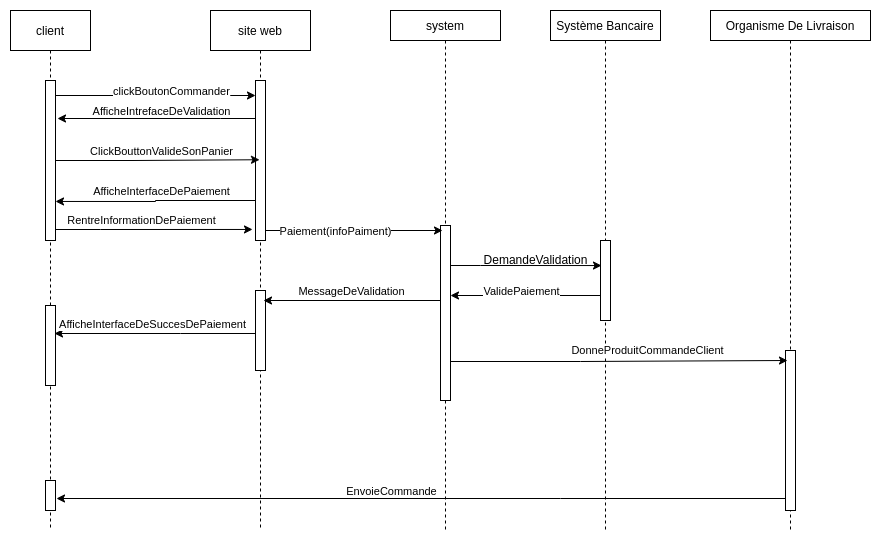

The diagram above was exported from draw.io. Its source (the exported page's mxGraphModel, read from the mxfile embedded in the PNG):
<mxGraphModel dx="1422" dy="702" grid="1" gridSize="10" guides="1" tooltips="1" connect="1" arrows="1" fold="1" page="1" pageScale="1" pageWidth="850" pageHeight="1100" math="0" shadow="0">
  <root>
    <mxCell id="0" />
    <mxCell id="1" parent="0" />
    <mxCell id="3nuBFxr9cyL0pnOWT2aG-1" value="client" style="shape=umlLifeline;perimeter=lifelinePerimeter;container=1;collapsible=0;recursiveResize=0;rounded=0;shadow=0;strokeWidth=1;" parent="1" vertex="1">
      <mxGeometry x="150" y="80" width="80" height="520" as="geometry" />
    </mxCell>
    <mxCell id="vMxNxnTzgzw3nt4t-KYz-25" value="" style="html=1;points=[];perimeter=orthogonalPerimeter;" vertex="1" parent="3nuBFxr9cyL0pnOWT2aG-1">
      <mxGeometry x="35" y="70" width="10" height="160" as="geometry" />
    </mxCell>
    <mxCell id="vMxNxnTzgzw3nt4t-KYz-99" value="" style="html=1;points=[];perimeter=orthogonalPerimeter;" vertex="1" parent="3nuBFxr9cyL0pnOWT2aG-1">
      <mxGeometry x="35" y="295" width="10" height="80" as="geometry" />
    </mxCell>
    <mxCell id="vMxNxnTzgzw3nt4t-KYz-107" value="" style="html=1;points=[];perimeter=orthogonalPerimeter;" vertex="1" parent="3nuBFxr9cyL0pnOWT2aG-1">
      <mxGeometry x="35" y="470" width="10" height="30" as="geometry" />
    </mxCell>
    <mxCell id="3nuBFxr9cyL0pnOWT2aG-5" value="site web" style="shape=umlLifeline;perimeter=lifelinePerimeter;container=1;collapsible=0;recursiveResize=0;rounded=0;shadow=0;strokeWidth=1;" parent="1" vertex="1">
      <mxGeometry x="350" y="80" width="100" height="520" as="geometry" />
    </mxCell>
    <mxCell id="vMxNxnTzgzw3nt4t-KYz-26" value="" style="html=1;points=[];perimeter=orthogonalPerimeter;" vertex="1" parent="3nuBFxr9cyL0pnOWT2aG-5">
      <mxGeometry x="45" y="70" width="10" height="160" as="geometry" />
    </mxCell>
    <mxCell id="vMxNxnTzgzw3nt4t-KYz-96" value="" style="html=1;points=[];perimeter=orthogonalPerimeter;" vertex="1" parent="3nuBFxr9cyL0pnOWT2aG-5">
      <mxGeometry x="45" y="280" width="10" height="80" as="geometry" />
    </mxCell>
    <mxCell id="vMxNxnTzgzw3nt4t-KYz-24" value="system" style="shape=umlLifeline;perimeter=lifelinePerimeter;container=1;collapsible=0;recursiveResize=0;rounded=0;shadow=0;strokeWidth=1;size=30;" vertex="1" parent="1">
      <mxGeometry x="530" y="80" width="110" height="520" as="geometry" />
    </mxCell>
    <mxCell id="vMxNxnTzgzw3nt4t-KYz-88" value="" style="html=1;points=[];perimeter=orthogonalPerimeter;" vertex="1" parent="vMxNxnTzgzw3nt4t-KYz-24">
      <mxGeometry x="50" y="215" width="10" height="175" as="geometry" />
    </mxCell>
    <mxCell id="vMxNxnTzgzw3nt4t-KYz-27" style="edgeStyle=orthogonalEdgeStyle;rounded=0;orthogonalLoop=1;jettySize=auto;html=1;" edge="1" parent="1" source="vMxNxnTzgzw3nt4t-KYz-25" target="vMxNxnTzgzw3nt4t-KYz-26">
      <mxGeometry relative="1" as="geometry">
        <Array as="points">
          <mxPoint x="370" y="165" />
          <mxPoint x="370" y="165" />
        </Array>
      </mxGeometry>
    </mxCell>
    <mxCell id="vMxNxnTzgzw3nt4t-KYz-28" value="clickBoutonCommander" style="edgeLabel;html=1;align=center;verticalAlign=middle;resizable=0;points=[];" vertex="1" connectable="0" parent="vMxNxnTzgzw3nt4t-KYz-27">
      <mxGeometry x="-0.1" y="3" relative="1" as="geometry">
        <mxPoint x="25" y="-2" as="offset" />
      </mxGeometry>
    </mxCell>
    <mxCell id="vMxNxnTzgzw3nt4t-KYz-39" style="edgeStyle=orthogonalEdgeStyle;rounded=0;orthogonalLoop=1;jettySize=auto;html=1;" edge="1" parent="1" source="vMxNxnTzgzw3nt4t-KYz-26">
      <mxGeometry relative="1" as="geometry">
        <mxPoint x="197" y="188" as="targetPoint" />
        <Array as="points">
          <mxPoint x="360" y="188" />
          <mxPoint x="360" y="188" />
        </Array>
      </mxGeometry>
    </mxCell>
    <mxCell id="vMxNxnTzgzw3nt4t-KYz-40" value="AfficheIntrefaceDeValidation" style="edgeLabel;html=1;align=center;verticalAlign=middle;resizable=0;points=[];" vertex="1" connectable="0" parent="vMxNxnTzgzw3nt4t-KYz-39">
      <mxGeometry x="0.1515" y="2" relative="1" as="geometry">
        <mxPoint x="19" y="-10" as="offset" />
      </mxGeometry>
    </mxCell>
    <mxCell id="vMxNxnTzgzw3nt4t-KYz-80" style="edgeStyle=orthogonalEdgeStyle;rounded=0;orthogonalLoop=1;jettySize=auto;html=1;entryX=0.49;entryY=0.287;entryDx=0;entryDy=0;entryPerimeter=0;" edge="1" parent="1" source="vMxNxnTzgzw3nt4t-KYz-25" target="3nuBFxr9cyL0pnOWT2aG-5">
      <mxGeometry relative="1" as="geometry" />
    </mxCell>
    <mxCell id="vMxNxnTzgzw3nt4t-KYz-81" value="ClickBouttonValideSonPanier" style="edgeLabel;html=1;align=center;verticalAlign=middle;resizable=0;points=[];" vertex="1" connectable="0" parent="vMxNxnTzgzw3nt4t-KYz-80">
      <mxGeometry x="0.1309" y="2" relative="1" as="geometry">
        <mxPoint x="-10" y="-7" as="offset" />
      </mxGeometry>
    </mxCell>
    <mxCell id="vMxNxnTzgzw3nt4t-KYz-83" style="edgeStyle=orthogonalEdgeStyle;rounded=0;orthogonalLoop=1;jettySize=auto;html=1;entryX=1;entryY=0.756;entryDx=0;entryDy=0;entryPerimeter=0;" edge="1" parent="1" source="vMxNxnTzgzw3nt4t-KYz-26" target="vMxNxnTzgzw3nt4t-KYz-25">
      <mxGeometry relative="1" as="geometry">
        <Array as="points">
          <mxPoint x="295" y="270" />
          <mxPoint x="295" y="271" />
        </Array>
      </mxGeometry>
    </mxCell>
    <mxCell id="vMxNxnTzgzw3nt4t-KYz-84" value="AfficheInterfaceDePaiement" style="edgeLabel;html=1;align=center;verticalAlign=middle;resizable=0;points=[];" vertex="1" connectable="0" parent="vMxNxnTzgzw3nt4t-KYz-83">
      <mxGeometry x="-0.2537" y="-2" relative="1" as="geometry">
        <mxPoint x="-20" y="-8" as="offset" />
      </mxGeometry>
    </mxCell>
    <mxCell id="vMxNxnTzgzw3nt4t-KYz-85" style="edgeStyle=orthogonalEdgeStyle;rounded=0;orthogonalLoop=1;jettySize=auto;html=1;entryX=-0.3;entryY=0.931;entryDx=0;entryDy=0;entryPerimeter=0;" edge="1" parent="1" source="vMxNxnTzgzw3nt4t-KYz-25" target="vMxNxnTzgzw3nt4t-KYz-26">
      <mxGeometry relative="1" as="geometry">
        <Array as="points">
          <mxPoint x="240" y="299" />
          <mxPoint x="240" y="299" />
        </Array>
      </mxGeometry>
    </mxCell>
    <mxCell id="vMxNxnTzgzw3nt4t-KYz-86" value="RentreInformationDePaiement" style="edgeLabel;html=1;align=center;verticalAlign=middle;resizable=0;points=[];" vertex="1" connectable="0" parent="vMxNxnTzgzw3nt4t-KYz-85">
      <mxGeometry x="-0.2386" y="-3" relative="1" as="geometry">
        <mxPoint x="10" y="-12" as="offset" />
      </mxGeometry>
    </mxCell>
    <mxCell id="vMxNxnTzgzw3nt4t-KYz-87" value="Système Bancaire" style="shape=umlLifeline;perimeter=lifelinePerimeter;container=1;collapsible=0;recursiveResize=0;rounded=0;shadow=0;strokeWidth=1;size=30;" vertex="1" parent="1">
      <mxGeometry x="690" y="80" width="110" height="520" as="geometry" />
    </mxCell>
    <mxCell id="vMxNxnTzgzw3nt4t-KYz-91" value="" style="html=1;points=[];perimeter=orthogonalPerimeter;" vertex="1" parent="vMxNxnTzgzw3nt4t-KYz-87">
      <mxGeometry x="50" y="230" width="10" height="80" as="geometry" />
    </mxCell>
    <mxCell id="vMxNxnTzgzw3nt4t-KYz-89" style="edgeStyle=orthogonalEdgeStyle;rounded=0;orthogonalLoop=1;jettySize=auto;html=1;" edge="1" parent="1" source="vMxNxnTzgzw3nt4t-KYz-26">
      <mxGeometry relative="1" as="geometry">
        <mxPoint x="582" y="300" as="targetPoint" />
        <Array as="points">
          <mxPoint x="582" y="300" />
        </Array>
      </mxGeometry>
    </mxCell>
    <mxCell id="vMxNxnTzgzw3nt4t-KYz-90" value="Paiement(infoPaiment)" style="edgeLabel;html=1;align=center;verticalAlign=middle;resizable=0;points=[];" vertex="1" connectable="0" parent="vMxNxnTzgzw3nt4t-KYz-89">
      <mxGeometry x="-0.2203" relative="1" as="geometry">
        <mxPoint as="offset" />
      </mxGeometry>
    </mxCell>
    <mxCell id="vMxNxnTzgzw3nt4t-KYz-92" style="edgeStyle=orthogonalEdgeStyle;rounded=0;orthogonalLoop=1;jettySize=auto;html=1;entryX=0.1;entryY=0.313;entryDx=0;entryDy=0;entryPerimeter=0;" edge="1" parent="1" source="vMxNxnTzgzw3nt4t-KYz-88" target="vMxNxnTzgzw3nt4t-KYz-91">
      <mxGeometry relative="1" as="geometry">
        <Array as="points">
          <mxPoint x="620" y="335" />
          <mxPoint x="620" y="335" />
        </Array>
      </mxGeometry>
    </mxCell>
    <mxCell id="vMxNxnTzgzw3nt4t-KYz-93" value="DemandeValidation" style="text;html=1;align=center;verticalAlign=middle;resizable=0;points=[];autosize=1;strokeColor=none;fillColor=none;" vertex="1" parent="1">
      <mxGeometry x="610" y="315" width="130" height="30" as="geometry" />
    </mxCell>
    <mxCell id="vMxNxnTzgzw3nt4t-KYz-94" style="edgeStyle=orthogonalEdgeStyle;rounded=0;orthogonalLoop=1;jettySize=auto;html=1;" edge="1" parent="1" source="vMxNxnTzgzw3nt4t-KYz-91">
      <mxGeometry relative="1" as="geometry">
        <mxPoint x="590" y="365" as="targetPoint" />
        <Array as="points">
          <mxPoint x="680" y="365" />
          <mxPoint x="680" y="365" />
        </Array>
      </mxGeometry>
    </mxCell>
    <mxCell id="vMxNxnTzgzw3nt4t-KYz-95" value="ValidePaiement" style="edgeLabel;html=1;align=center;verticalAlign=middle;resizable=0;points=[];" vertex="1" connectable="0" parent="vMxNxnTzgzw3nt4t-KYz-94">
      <mxGeometry x="0.28" y="-2" relative="1" as="geometry">
        <mxPoint x="16" y="-3" as="offset" />
      </mxGeometry>
    </mxCell>
    <mxCell id="vMxNxnTzgzw3nt4t-KYz-97" style="edgeStyle=orthogonalEdgeStyle;rounded=0;orthogonalLoop=1;jettySize=auto;html=1;" edge="1" parent="1" source="vMxNxnTzgzw3nt4t-KYz-88">
      <mxGeometry relative="1" as="geometry">
        <mxPoint x="403" y="370" as="targetPoint" />
        <Array as="points">
          <mxPoint x="403" y="370" />
        </Array>
      </mxGeometry>
    </mxCell>
    <mxCell id="vMxNxnTzgzw3nt4t-KYz-98" value="MessageDeValidation" style="edgeLabel;html=1;align=center;verticalAlign=middle;resizable=0;points=[];" vertex="1" connectable="0" parent="vMxNxnTzgzw3nt4t-KYz-97">
      <mxGeometry x="-0.2768" y="-3" relative="1" as="geometry">
        <mxPoint x="-26" y="-7" as="offset" />
      </mxGeometry>
    </mxCell>
    <mxCell id="vMxNxnTzgzw3nt4t-KYz-100" style="edgeStyle=orthogonalEdgeStyle;rounded=0;orthogonalLoop=1;jettySize=auto;html=1;entryX=0.9;entryY=0.35;entryDx=0;entryDy=0;entryPerimeter=0;" edge="1" parent="1" source="vMxNxnTzgzw3nt4t-KYz-96" target="vMxNxnTzgzw3nt4t-KYz-99">
      <mxGeometry relative="1" as="geometry">
        <Array as="points">
          <mxPoint x="320" y="403" />
          <mxPoint x="320" y="403" />
        </Array>
      </mxGeometry>
    </mxCell>
    <mxCell id="vMxNxnTzgzw3nt4t-KYz-101" value="AfficheInterfaceDeSuccesDePaiement" style="edgeLabel;html=1;align=center;verticalAlign=middle;resizable=0;points=[];" vertex="1" connectable="0" parent="vMxNxnTzgzw3nt4t-KYz-100">
      <mxGeometry x="-0.2451" y="1" relative="1" as="geometry">
        <mxPoint x="-28" y="-11" as="offset" />
      </mxGeometry>
    </mxCell>
    <mxCell id="vMxNxnTzgzw3nt4t-KYz-102" value="Organisme De Livraison" style="shape=umlLifeline;perimeter=lifelinePerimeter;container=1;collapsible=0;recursiveResize=0;rounded=0;shadow=0;strokeWidth=1;size=30;" vertex="1" parent="1">
      <mxGeometry x="850" y="80" width="160" height="520" as="geometry" />
    </mxCell>
    <mxCell id="vMxNxnTzgzw3nt4t-KYz-103" value="" style="html=1;points=[];perimeter=orthogonalPerimeter;" vertex="1" parent="vMxNxnTzgzw3nt4t-KYz-102">
      <mxGeometry x="75" y="340" width="10" height="160" as="geometry" />
    </mxCell>
    <mxCell id="vMxNxnTzgzw3nt4t-KYz-104" style="edgeStyle=orthogonalEdgeStyle;rounded=0;orthogonalLoop=1;jettySize=auto;html=1;" edge="1" parent="1" source="vMxNxnTzgzw3nt4t-KYz-88">
      <mxGeometry relative="1" as="geometry">
        <mxPoint x="927" y="430" as="targetPoint" />
        <Array as="points">
          <mxPoint x="720" y="431" />
          <mxPoint x="720" y="431" />
        </Array>
      </mxGeometry>
    </mxCell>
    <mxCell id="vMxNxnTzgzw3nt4t-KYz-105" value="DonneProduitCommandeClient" style="edgeLabel;html=1;align=center;verticalAlign=middle;resizable=0;points=[];" vertex="1" connectable="0" parent="vMxNxnTzgzw3nt4t-KYz-104">
      <mxGeometry x="0.1691" relative="1" as="geometry">
        <mxPoint y="-11" as="offset" />
      </mxGeometry>
    </mxCell>
    <mxCell id="vMxNxnTzgzw3nt4t-KYz-108" style="edgeStyle=orthogonalEdgeStyle;rounded=0;orthogonalLoop=1;jettySize=auto;html=1;entryX=1.1;entryY=0.6;entryDx=0;entryDy=0;entryPerimeter=0;" edge="1" parent="1" source="vMxNxnTzgzw3nt4t-KYz-103" target="vMxNxnTzgzw3nt4t-KYz-107">
      <mxGeometry relative="1" as="geometry">
        <Array as="points">
          <mxPoint x="700" y="568" />
          <mxPoint x="700" y="568" />
        </Array>
      </mxGeometry>
    </mxCell>
    <mxCell id="vMxNxnTzgzw3nt4t-KYz-109" value="EnvoieCommande" style="edgeLabel;html=1;align=center;verticalAlign=middle;resizable=0;points=[];" vertex="1" connectable="0" parent="vMxNxnTzgzw3nt4t-KYz-108">
      <mxGeometry x="0.0617" y="2" relative="1" as="geometry">
        <mxPoint x="-8" y="-10" as="offset" />
      </mxGeometry>
    </mxCell>
  </root>
</mxGraphModel>